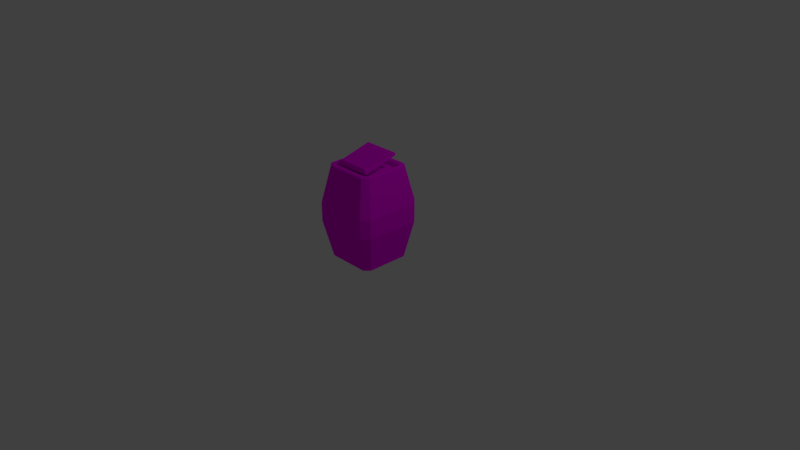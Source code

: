 # Source: Stand_02.blend  (saved by Blender 2.80.55; exported with 4.5.12 LTS)
import bpy
from mathutils import Matrix  # noqa: F401  (used for matrix-valued properties, if any)

bpy.ops.wm.read_factory_settings(use_empty=True)
scene = bpy.context.scene
scene.name = 'Scene'

# ---- collections
col_collection_1 = bpy.data.collections.new('Collection 1'); scene.collection.children.link(col_collection_1)

# ---- images (referenced by path relative to the original .blend; pixels are not part of the script)
import os
ASSET_DIR = os.environ.get("B2B_ASSET_DIR", "")  # directory of the original .blend (textures are referenced by path, not embedded)
HERE = os.path.dirname(os.path.abspath(__file__))  # packed textures are extracted next to this script under _unpacked/

def load_image(name, relpath, width, height, colorspace="sRGB"):
    """Load a texture the original file referenced (path relative to the .blend, or extracted next to this script)."""
    p = next((c for c in (os.path.join(HERE, relpath), os.path.join(ASSET_DIR, relpath)) if relpath and os.path.exists(c)), "")
    if p:
        img = bpy.data.images.load(p, check_existing=True)
        img.name = name
    else:  # same state as the original file: an image datablock whose file is absent (Cycles renders it pink)
        img = bpy.data.images.new(name, width, height)
        img.source = "FILE"
        img.filepath = "//" + (relpath or name)
    img.colorspace_settings.name = colorspace
    return img
img_stand_02_tex = load_image('Stand_02_Tex', 'Stand_02_Tex.png', 1024, 1024, 'sRGB')

# ---- materials (node trees are filled in below, after node groups)
mat_stand_02_mat = bpy.data.materials.new('Stand_02_Mat')
mat_stand_02_mat.alpha_threshold = 0.0
mat_stand_02_mat.roughness = 0.5
mat_stand_02_mat.line_color = (0.0, 0.0, 0.0, 1.0)

# ---- material node trees
mat_stand_02_mat.use_nodes = True; mat_stand_02_mat.node_tree.nodes.clear()
_N = mat_stand_02_mat.node_tree.nodes; _L = mat_stand_02_mat.node_tree.links
n0 = _N.new('ShaderNodeOutputMaterial'); n0.name = 'Material Output'; n0.location = (300, 300)
n1 = _N.new('ShaderNodeTexImage'); n1.name = 'Image Texture'; n1.location = (-190, 352)
n1.image = img_stand_02_tex
n1.interpolation = 'Closest'
n2 = _N.new('ShaderNodeMapping'); n2.name = 'Mapping'; n2.location = (-490, 382)
n3 = _N.new('ShaderNodeTexCoord'); n3.name = 'Texture Coordinate'; n3.location = (-690, 364)
n4 = _N.new('ShaderNodeBsdfDiffuse'); n4.name = 'Diffuse BSDF'; n4.location = (93, 339)
_L.new(n4.outputs[0], n0.inputs[0])
_L.new(n1.outputs[0], n4.inputs[0])
_L.new(n2.outputs[0], n1.inputs[0])
_L.new(n3.outputs[2], n2.inputs[0])
n0.is_active_output = True

# ---- world
world_world = bpy.data.worlds.new('World'); scene.world = world_world
world_world.use_nodes = True; world_world.node_tree.nodes.clear()
_N = world_world.node_tree.nodes; _L = world_world.node_tree.links
n0 = _N.new('ShaderNodeOutputWorld'); n0.name = 'World Output'; n0.location = (300, 300)
n1 = _N.new('ShaderNodeBackground'); n1.name = 'Background'; n1.location = (10, 300)
n1.inputs[0].default_value = (0.05088, 0.05088, 0.05088, 1.0)
_L.new(n1.outputs[0], n0.inputs[0])
n0.is_active_output = True
world_world.color = (0.05088, 0.05088, 0.05088)
world_world.use_sun_shadow = False
world_world.sun_shadow_jitter_overblur = 0.0
world_world.cycles.sampling_method = 'MANUAL'

# ---- cameras
cam_camera = bpy.data.cameras.new('Camera')
cam_camera.clip_end = 100.0
cam_camera.lens = 35.0
cam_camera.sensor_width = 32.0
cam_camera.sensor_height = 18.0
cam_camera.ortho_scale = 7.314
cam_camera.dof.focus_distance = 0.0

# ---- lights
light_lamp = bpy.data.lights.new('Lamp', 'POINT')
light_lamp.transmission_factor = 0.0
light_lamp.cutoff_distance = 30.0
light_lamp.energy = 100.0
light_lamp.shadow_buffer_clip_start = 1.001
light_lamp.shadow_soft_size = 0.1
light_lamp.shadow_maximum_resolution = 0.006
light_lamp.use_absolute_resolution = True

# ---- meshes
me_stand_02 = bpy.data.meshes.new('Stand_02')
me_stand_02.from_pydata([(0.3629, 0.499, 0.4537), (0.3629, 0.751, 0.4537), (0.4537, 0.751, 0.3629), (0.4537, 0.499, 0.3629), (0.4537, 0.499, -0.3629), (0.4537, 0.751, -0.3629), (0.3629, 0.751, -0.4537), (0.3629, 0.499, -0.4537), (0.28, 0.0, -0.35), (0.35, 0.0, -0.28), (0.35, 0.0, 0.28), (0.28, 0.0, 0.35), (-0.28, 0.0, 0.35), (-0.35, 0.0, 0.28), (-0.35, 0.0, -0.28), (-0.28, 0.0, -0.35), (-0.3629, 0.499, 0.4537), (-0.3629, 0.751, 0.4537), (-0.4537, 0.751, 0.3629), (-0.4537, 0.499, 0.3629), (-0.4537, 0.499, -0.3629), (-0.4537, 0.751, -0.3629), (-0.3629, 0.751, -0.4537), (-0.3629, 0.499, -0.4537), (0.114, 1.178, -0.1171), (0.1171, 1.178, -0.114), (0.1171, 1.178, 0.114), (0.114, 1.178, 0.1171), (-0.114, 1.178, 0.1171), (-0.1171, 1.178, 0.114), (-0.1171, 1.178, -0.114), (-0.114, 1.178, -0.1171), (0.2511, 1.178, -0.2803), (0.2803, 1.178, -0.2511), (0.2803, 1.178, 0.2511), (0.2511, 1.178, 0.2803), (-0.2511, 1.178, 0.2803), (-0.2803, 1.178, 0.2511), (-0.2803, 1.178, -0.2511), (-0.2511, 1.178, -0.2803), (0.114, 1.339, -0.1132), (0.1171, 1.338, -0.1102), (0.1171, 1.279, 0.1102), (0.114, 1.279, 0.1132), (-0.114, 1.279, 0.1132), (-0.1171, 1.279, 0.1102), (-0.1171, 1.338, -0.1102), (-0.114, 1.339, -0.1132), (0.2427, 1.373, -0.2408), (0.2492, 1.371, -0.2346), (0.2492, 1.246, 0.2346), (0.2427, 1.245, 0.2408), (-0.2427, 1.245, 0.2408), (-0.2492, 1.246, 0.2346), (-0.2492, 1.371, -0.2346), (-0.2427, 1.373, -0.2408), (0.24, 1.287, 0.2184), (0.24, 1.281, 0.241), (-0.24, 1.281, 0.241), (-0.24, 1.287, 0.2184), (-0.2186, 1.317, 0.2289), (-0.2147, 1.318, 0.2319), (0.2147, 1.318, 0.2319), (0.2186, 1.317, 0.2289), (0.2186, 1.311, 0.2466), (0.2147, 1.314, 0.2446), (-0.2147, 1.314, 0.2446), (-0.2186, 1.311, 0.2466), (0.2427, 1.404, -0.2326), (0.2427, 1.405, -0.2287), (0.2463, 1.405, -0.2252), (0.2492, 1.402, -0.2263), (0.2492, 1.277, 0.2428), (0.2463, 1.28, 0.2427), (0.2419, 1.279, 0.247), (0.2427, 1.276, 0.2491), (-0.2427, 1.276, 0.2491), (-0.2419, 1.279, 0.247), (-0.2463, 1.28, 0.2427), (-0.2492, 1.277, 0.2428), (-0.2492, 1.402, -0.2263), (-0.2463, 1.405, -0.2252), (-0.2427, 1.405, -0.2287), (-0.2427, 1.404, -0.2326), (0.2818, 1.239, -0.3522), (0.2754, 1.25, -0.339), (0.339, 1.25, -0.2754), (0.3522, 1.239, -0.2818), (0.3522, 1.239, 0.2818), (0.339, 1.25, 0.2754), (0.2754, 1.25, 0.339), (0.2818, 1.239, 0.3522), (-0.2818, 1.239, 0.3522), (-0.2754, 1.25, 0.339), (-0.339, 1.25, 0.2754), (-0.3522, 1.239, 0.2818), (-0.3522, 1.239, -0.2818), (-0.339, 1.25, -0.2754), (-0.2754, 1.25, -0.339), (-0.2818, 1.239, -0.3522), (0.2803, 1.238, -0.2511), (0.2923, 1.25, -0.2561), (0.2561, 1.25, -0.2923), (0.2511, 1.238, -0.2803), (0.2511, 1.238, 0.2803), (0.2561, 1.25, 0.2923), (0.2923, 1.25, 0.2561), (0.2803, 1.238, 0.2511), (-0.2803, 1.238, 0.2511), (-0.2923, 1.25, 0.2561), (-0.2561, 1.25, 0.2923), (-0.2511, 1.238, 0.2803), (-0.2511, 1.238, -0.2803), (-0.2561, 1.25, -0.2923), (-0.2923, 1.25, -0.2561), (-0.2803, 1.238, -0.2511)], [], [(7, 8, 15, 23), (9, 4, 3, 10), (115, 108, 37, 38), (109, 114, 97, 94), (111, 104, 35, 36), (104, 107, 34, 35), (110, 109, 94, 93), (108, 111, 36, 37), (107, 100, 33, 34), (4, 5, 2, 3), (14, 20, 23, 15), (20, 21, 22, 23), (12, 16, 19, 13), (16, 17, 18, 19), (10, 3, 0, 11), (3, 2, 1, 0), (8, 7, 4, 9), (7, 6, 5, 4), (11, 0, 16, 12), (0, 1, 17, 16), (13, 19, 20, 14), (19, 18, 21, 20), (6, 84, 87, 5), (6, 7, 23, 22), (5, 87, 88, 2), (1, 91, 92, 17), (18, 95, 96, 21), (2, 88, 91, 1), (103, 112, 39, 32), (17, 92, 95, 18), (21, 96, 99, 22), (27, 26, 42, 43), (101, 106, 89, 86), (112, 115, 38, 39), (113, 102, 85, 98), (114, 113, 98, 97), (105, 110, 93, 90), (106, 105, 90, 89), (102, 101, 86, 85), (24, 25, 33, 32), (26, 27, 35, 34), (28, 29, 37, 36), (30, 31, 39, 38), (25, 26, 34, 33), (31, 24, 32, 39), (27, 28, 36, 35), (29, 30, 38, 37), (46, 45, 53, 54), (28, 27, 43, 44), (26, 25, 41, 42), (29, 28, 44, 45), (25, 24, 40, 41), (30, 29, 45, 46), (24, 31, 47, 40), (31, 30, 46, 47), (58, 59, 81, 78), (40, 47, 55, 48), (47, 46, 54, 55), (43, 42, 50, 51), (44, 43, 51, 52), (42, 41, 49, 50), (45, 44, 52, 53), (41, 40, 48, 49), (58, 57, 64, 67), (59, 56, 69, 82), (59, 82, 81), (56, 57, 73, 70), (57, 58, 77, 74), (58, 78, 77), (57, 74, 73), (49, 48, 68, 71), (51, 50, 72, 75), (53, 52, 76, 79), (55, 54, 80, 83), (50, 49, 71, 72), (48, 55, 83, 68), (52, 51, 75, 76), (54, 53, 79, 80), (59, 58, 67, 60), (62, 61, 66, 65), (57, 56, 63, 64), (61, 62, 63, 60), (65, 66, 67, 64), (66, 61, 60, 67), (62, 65, 64, 63), (56, 59, 60, 63), (69, 70, 71, 68), (73, 74, 75, 72), (77, 78, 79, 76), (81, 82, 83, 80), (70, 73, 72, 71), (82, 69, 68, 83), (74, 77, 76, 75), (78, 81, 80, 79), (56, 70, 69), (85, 86, 87, 84), (89, 90, 91, 88), (93, 94, 95, 92), (97, 98, 99, 96), (86, 89, 88, 87), (98, 85, 84, 99), (90, 93, 92, 91), (94, 97, 96, 95), (84, 6, 22, 99), (103, 100, 101, 102), (107, 104, 105, 106), (111, 108, 109, 110), (115, 112, 113, 114), (100, 107, 106, 101), (112, 103, 102, 113), (104, 111, 110, 105), (108, 115, 114, 109), (100, 103, 32, 33)])
_uv = me_stand_02.uv_layers.new(name='UVMap')
_uv.uv.foreach_set('vector', [0.283, 0.4394, 0.1203, 0.4043, 0.226, 0.2121, 0.3509, 0.2921, 0.1127, 0.4401, 0.2766, 0.4713, 0.2875, 0.6513, 0.09981, 0.6835, 0.4853, 0.3808, 0.5888, 0.3392, 0.5901, 0.3544, 0.4933, 0.3905, 0.5883, 0.3351, 0.4834, 0.3778, 0.4787, 0.3692, 0.586, 0.3242, 0.6024, 0.6557, 0.4776, 0.5965, 0.4863, 0.5859, 0.6092, 0.6414, 0.4776, 0.5965, 0.4698, 0.5884, 0.4807, 0.5797, 0.4863, 0.5859, 0.6017, 0.3359, 0.5883, 0.3351, 0.586, 0.3242, 0.6078, 0.3241, 0.5888, 0.3392, 0.6002, 0.3399, 0.5999, 0.3559, 0.5901, 0.3544, 0.4698, 0.5884, 0.4384, 0.4863, 0.4504, 0.4854, 0.4807, 0.5797, 0.2766, 0.4713, 0.3328, 0.4784, 0.3513, 0.6361, 0.2875, 0.6513, 0.2439, 0.1854, 0.3688, 0.2667, 0.3509, 0.2921, 0.226, 0.2121, 0.3688, 0.2667, 0.4117, 0.3024, 0.3956, 0.3226, 0.3509, 0.2921, 0.3938, 0.02626, 0.5233, 0.1191, 0.4968, 0.1459, 0.3753, 0.05056, 0.5233, 0.1191, 0.5711, 0.1801, 0.5393, 0.1985, 0.4968, 0.1459, 0.09981, 0.6835, 0.2875, 0.6513, 0.2963, 0.6892, 0.107, 0.7238, 0.2875, 0.6513, 0.3513, 0.6361, 0.3631, 0.6657, 0.2963, 0.6892, 0.1203, 0.4043, 0.283, 0.4394, 0.2766, 0.4713, 0.1127, 0.4401, 0.283, 0.4394, 0.3367, 0.453, 0.3328, 0.4784, 0.2766, 0.4713, 0.107, 0.7238, 0.2963, 0.6892, 0.4124, 0.924, 0.1714, 0.9737, 0.2963, 0.6892, 0.3631, 0.6657, 0.5013, 0.8674, 0.4124, 0.924, 0.3753, 0.05056, 0.4968, 0.1459, 0.3688, 0.2667, 0.2439, 0.1854, 0.4968, 0.1459, 0.5393, 0.1985, 0.4117, 0.3024, 0.3688, 0.2667, 0.3367, 0.453, 0.4236, 0.4719, 0.422, 0.4885, 0.3328, 0.4784, 0.3367, 0.453, 0.283, 0.4394, 0.3509, 0.2921, 0.3956, 0.3226, 0.3328, 0.4784, 0.422, 0.4885, 0.453, 0.5959, 0.3513, 0.6361, 0.3631, 0.6657, 0.4646, 0.6131, 0.6003, 0.6804, 0.5013, 0.8674, 0.5393, 0.1985, 0.5853, 0.3203, 0.4767, 0.3664, 0.4117, 0.3024, 0.3513, 0.6361, 0.453, 0.5959, 0.4646, 0.6131, 0.3631, 0.6657, 0.4387, 0.4768, 0.4785, 0.3877, 0.4879, 0.3953, 0.4509, 0.4781, 0.5711, 0.1801, 0.6092, 0.3195, 0.5853, 0.3203, 0.5393, 0.1985, 0.4117, 0.3024, 0.4767, 0.3664, 0.4651, 0.3788, 0.3956, 0.3226, 0.7116, 0.2176, 0.7169, 0.2144, 0.7427, 0.2025, 0.7424, 0.2026, 0.4349, 0.4868, 0.4664, 0.5902, 0.4564, 0.5942, 0.4254, 0.4882, 0.4785, 0.3877, 0.4853, 0.3808, 0.4933, 0.3905, 0.4879, 0.3953, 0.4757, 0.3857, 0.4355, 0.4759, 0.4268, 0.4727, 0.4678, 0.3807, 0.4834, 0.3778, 0.4757, 0.3857, 0.4678, 0.3807, 0.4787, 0.3692, 0.4749, 0.6001, 0.6017, 0.6604, 0.6008, 0.6751, 0.4674, 0.6099, 0.4664, 0.5902, 0.4749, 0.6001, 0.4674, 0.6099, 0.4564, 0.5942, 0.4355, 0.4759, 0.4349, 0.4868, 0.4254, 0.4882, 0.4268, 0.4727, 0.4972, 0.4879, 0.497, 0.489, 0.4504, 0.4854, 0.4509, 0.4781, 0.5234, 0.5498, 0.5242, 0.5508, 0.4863, 0.5859, 0.4807, 0.5797, 0.5787, 0.4041, 0.5777, 0.4038, 0.5901, 0.3544, 0.5999, 0.3559, 0.5184, 0.4275, 0.5176, 0.4281, 0.4879, 0.3953, 0.4933, 0.3905, 0.497, 0.489, 0.5234, 0.5498, 0.4807, 0.5797, 0.4504, 0.4854, 0.5176, 0.4281, 0.4972, 0.4879, 0.4509, 0.4781, 0.4879, 0.3953, 0.5242, 0.5508, 0.5904, 0.5712, 0.6092, 0.6414, 0.4863, 0.5859, 0.5777, 0.4038, 0.5184, 0.4275, 0.4933, 0.3905, 0.5901, 0.3544, 0.7921, 0.09794, 0.9329, 0.1038, 0.9363, 0.2407, 0.7861, 0.1512, 0.7723, 0.2794, 0.7116, 0.2176, 0.7424, 0.2026, 0.7995, 0.2528, 0.7169, 0.2144, 0.693, 0.1282, 0.7375, 0.1445, 0.7427, 0.2025, 0.9395, 0.02666, 0.9428, 0.02685, 0.9365, 0.1034, 0.9329, 0.1038, 0.693, 0.1282, 0.6972, 0.1277, 0.7382, 0.1438, 0.7375, 0.1445, 0.7735, 0.02758, 0.9395, 0.02666, 0.9329, 0.1038, 0.7921, 0.09794, 0.6972, 0.1277, 0.7712, 0.02626, 0.7903, 0.09814, 0.7382, 0.1438, 0.7712, 0.02626, 0.7735, 0.02758, 0.7921, 0.09794, 0.7903, 0.09814, 0.8921, 0.2513, 0.8736, 0.2259, 0.7873, 0.1556, 0.9012, 0.2442, 0.7382, 0.1438, 0.7903, 0.09814, 0.7854, 0.1523, 0.7634, 0.1651, 0.7903, 0.09814, 0.7921, 0.09794, 0.7861, 0.1512, 0.7854, 0.1523, 0.7424, 0.2026, 0.7427, 0.2025, 0.7776, 0.1976, 0.784, 0.2003, 0.7995, 0.2528, 0.7424, 0.2026, 0.784, 0.2003, 0.8635, 0.2498, 0.7427, 0.2025, 0.7375, 0.1445, 0.7647, 0.1656, 0.7776, 0.1976, 0.9329, 0.1038, 0.9365, 0.1034, 0.9428, 0.2456, 0.9363, 0.2407, 0.7375, 0.1445, 0.7382, 0.1438, 0.7634, 0.1651, 0.7647, 0.1656, 0.8921, 0.2513, 0.7856, 0.1899, 0.7902, 0.1863, 0.8516, 0.2224, 0.8736, 0.2259, 0.7789, 0.183, 0.7673, 0.1671, 0.7875, 0.1578, 0.8736, 0.2259, 0.7875, 0.1578, 0.7873, 0.1556, 0.7789, 0.183, 0.7856, 0.1899, 0.7827, 0.1904, 0.7641, 0.1663, 0.7856, 0.1899, 0.8921, 0.2513, 0.8837, 0.2491, 0.7856, 0.1922, 0.8921, 0.2513, 0.9012, 0.2442, 0.9032, 0.2553, 0.7856, 0.1899, 0.7856, 0.1922, 0.7827, 0.1904, 0.7647, 0.1656, 0.7634, 0.1651, 0.7654, 0.1656, 0.7616, 0.1645, 0.784, 0.2003, 0.7776, 0.1976, 0.7818, 0.1927, 0.7864, 0.1944, 0.9363, 0.2407, 0.9428, 0.2456, 0.9104, 0.258, 0.9124, 0.2465, 0.7854, 0.1523, 0.7861, 0.1512, 0.7872, 0.1545, 0.7862, 0.1562, 0.7776, 0.1976, 0.7647, 0.1656, 0.7616, 0.1645, 0.7818, 0.1927, 0.7634, 0.1651, 0.7854, 0.1523, 0.7862, 0.1562, 0.7654, 0.1656, 0.8635, 0.2498, 0.784, 0.2003, 0.7864, 0.1944, 0.8754, 0.2467, 0.7861, 0.1512, 0.9363, 0.2407, 0.9124, 0.2465, 0.7872, 0.1545, 0.8736, 0.2259, 0.8921, 0.2513, 0.8516, 0.2224, 0.8568, 0.2211, 0.7887, 0.1832, 0.8546, 0.2201, 0.8524, 0.2214, 0.7899, 0.1854, 0.7856, 0.1899, 0.7789, 0.183, 0.786, 0.1822, 0.7902, 0.1863, 0.8546, 0.2201, 0.7887, 0.1832, 0.786, 0.1822, 0.8568, 0.2211, 0.7899, 0.1854, 0.8524, 0.2214, 0.8516, 0.2224, 0.7902, 0.1863, 0.8524, 0.2214, 0.8546, 0.2201, 0.8568, 0.2211, 0.8516, 0.2224, 0.7887, 0.1832, 0.7899, 0.1854, 0.7902, 0.1863, 0.786, 0.1822, 0.7789, 0.183, 0.8736, 0.2259, 0.8568, 0.2211, 0.786, 0.1822, 0.7673, 0.1671, 0.7641, 0.1663, 0.7616, 0.1645, 0.7654, 0.1656, 0.7827, 0.1904, 0.7856, 0.1922, 0.7864, 0.1944, 0.7818, 0.1927, 0.9032, 0.2553, 0.9012, 0.2442, 0.9124, 0.2465, 0.9104, 0.258, 0.7873, 0.1556, 0.7875, 0.1578, 0.7862, 0.1562, 0.7872, 0.1545, 0.7641, 0.1663, 0.7827, 0.1904, 0.7818, 0.1927, 0.7616, 0.1645, 0.7875, 0.1578, 0.7673, 0.1671, 0.7654, 0.1656, 0.7862, 0.1562, 0.7856, 0.1922, 0.8837, 0.2491, 0.8754, 0.2467, 0.7864, 0.1944, 0.9012, 0.2442, 0.7873, 0.1556, 0.7872, 0.1545, 0.9124, 0.2465, 0.7789, 0.183, 0.7641, 0.1663, 0.7673, 0.1671, 0.4268, 0.4727, 0.4254, 0.4882, 0.422, 0.4885, 0.4236, 0.4719, 0.4564, 0.5942, 0.4674, 0.6099, 0.4646, 0.6131, 0.453, 0.5959, 0.6078, 0.3241, 0.586, 0.3242, 0.5853, 0.3203, 0.6092, 0.3195, 0.4787, 0.3692, 0.4678, 0.3807, 0.4651, 0.3788, 0.4767, 0.3664, 0.4254, 0.4882, 0.4564, 0.5942, 0.453, 0.5959, 0.422, 0.4885, 0.4678, 0.3807, 0.4268, 0.4727, 0.4236, 0.4719, 0.4651, 0.3788, 0.4674, 0.6099, 0.6008, 0.6751, 0.6003, 0.6804, 0.4646, 0.6131, 0.586, 0.3242, 0.4787, 0.3692, 0.4767, 0.3664, 0.5853, 0.3203, 0.4236, 0.4719, 0.3367, 0.453, 0.3956, 0.3226, 0.4651, 0.3788, 0.4387, 0.4768, 0.4384, 0.4863, 0.4349, 0.4868, 0.4355, 0.4759, 0.4698, 0.5884, 0.4776, 0.5965, 0.4749, 0.6001, 0.4664, 0.5902, 0.6002, 0.3399, 0.5888, 0.3392, 0.5883, 0.3351, 0.6017, 0.3359, 0.4853, 0.3808, 0.4785, 0.3877, 0.4757, 0.3857, 0.4834, 0.3778, 0.4384, 0.4863, 0.4698, 0.5884, 0.4664, 0.5902, 0.4349, 0.4868, 0.4785, 0.3877, 0.4387, 0.4768, 0.4355, 0.4759, 0.4757, 0.3857, 0.4776, 0.5965, 0.6024, 0.6557, 0.6017, 0.6604, 0.4749, 0.6001, 0.5888, 0.3392, 0.4853, 0.3808, 0.4834, 0.3778, 0.5883, 0.3351, 0.4384, 0.4863, 0.4387, 0.4768, 0.4509, 0.4781, 0.4504, 0.4854])
me_stand_02.materials.append(mat_stand_02_mat)
me_stand_02.use_remesh_preserve_volume = False
me_stand_02.use_remesh_preserve_attributes = False
me_stand_02.use_mirror_vertex_groups = False
me_stand_02.update()

# ---- objects
ob_stand_02 = bpy.data.objects.new('Stand_02', me_stand_02)
ob_lamp = bpy.data.objects.new('Lamp', light_lamp)
ob_camera = bpy.data.objects.new('Camera', cam_camera)

# ---- transforms, parenting, visibility, modifiers, constraints
ob_stand_02.location = (0.0, 0.0, 0.0)
ob_stand_02.rotation_euler = (1.571, -0.0, 0.0)
ob_stand_02.lock_rotations_4d = False
ob_stand_02.empty_display_type = 'ARROWS'
ob_stand_02.lineart.crease_threshold = 0.0
ob_lamp.location = (4.076, 1.005, 5.904)
ob_lamp.rotation_euler = (0.6503, 0.05522, 1.866)
ob_lamp.lock_rotations_4d = False
ob_lamp.empty_display_type = 'ARROWS'
ob_lamp.color = (0.0, 0.0, 0.0, 0.0)
ob_lamp.lineart.crease_threshold = 0.0
ob_camera.location = (7.481, -6.508, 5.344)
ob_camera.rotation_euler = (1.109, 0.0, 0.8149)
ob_camera.lock_rotations_4d = False
ob_camera.empty_display_type = 'ARROWS'
ob_camera.color = (0.0, 0.0, 0.0, 0.0)
ob_camera.display_type = 'WIRE'
ob_camera.lineart.crease_threshold = 0.0

# ---- collection membership
col_collection_1.objects.link(ob_stand_02)
col_collection_1.objects.link(ob_lamp)
col_collection_1.objects.link(ob_camera)

# ---- scene / render settings (as saved in the file)
scene.camera = ob_camera
scene.frame_start = 1; scene.frame_end = 250; scene.frame_set(1)
scene.render.engine = 'CYCLES'
scene.render.dither_intensity = 0.0
scene.render.use_border = True
scene.render.use_crop_to_border = True
scene.cycles.samples = 128
scene.cycles.sampling_pattern = 'TABULATED_SOBOL'
scene.cycles.use_adaptive_sampling = False
scene.cycles.use_light_tree = False
scene.cycles.sample_clamp_indirect = 0.0
scene.view_settings.view_transform = 'Standard'
bpy.context.view_layer.update()
